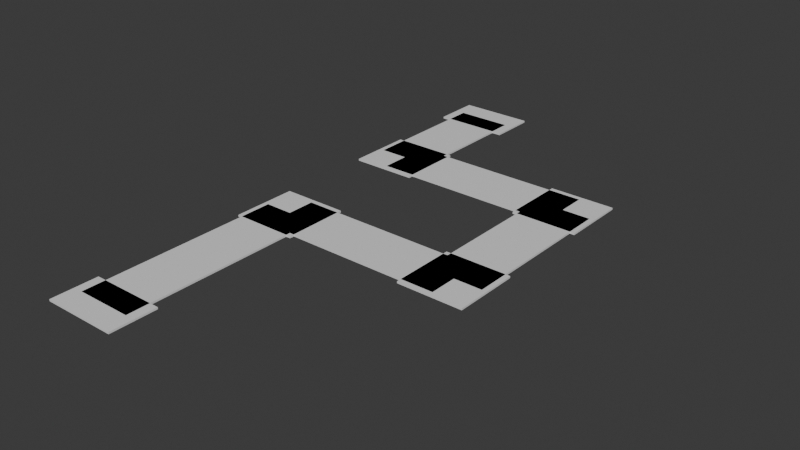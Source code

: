 # Source: stage_ground.blend  (saved by Blender 5.1.30; exported with 4.5.12 LTS)
import bpy
from mathutils import Matrix  # noqa: F401  (used for matrix-valued properties, if any)

bpy.ops.wm.read_factory_settings(use_empty=True)
scene = bpy.context.scene
scene.name = 'Scene'

# ---- collections
col_collection = bpy.data.collections.new('Collection'); scene.collection.children.link(col_collection)

# ---- materials (node trees are filled in below, after node groups)
mat_stage23basalt = bpy.data.materials.new('Stage23Basalt')
mat_stage23basalt.diffuse_color = (0.18, 0.2, 0.22, 1.0)
mat_stage23basalt.roughness = 0.92
mat_stage23basalt.specular_intensity = 0.12

# ---- material node trees
mat_stage23basalt.use_nodes = True; mat_stage23basalt.node_tree.nodes.clear()
_N = mat_stage23basalt.node_tree.nodes; _L = mat_stage23basalt.node_tree.links
n0 = _N.new('ShaderNodeBsdfPrincipled'); n0.name = 'Principled BSDF'; n0.location = (-200, 100)
n1 = _N.new('ShaderNodeOutputMaterial'); n1.name = 'Material Output'; n1.location = (200, 100)
_L.new(n0.outputs[0], n1.inputs[0])
n1.is_active_output = True

# ---- world
world_world = bpy.data.worlds.new('World'); scene.world = world_world
world_world.use_nodes = True; world_world.node_tree.nodes.clear()
_N = world_world.node_tree.nodes; _L = world_world.node_tree.links
n0 = _N.new('ShaderNodeOutputWorld'); n0.name = 'World Output'; n0.location = (200, 100)
n1 = _N.new('ShaderNodeBackground'); n1.name = 'Background'; n1.location = (-200, 100)
n1.inputs[0].default_value = (0.05088, 0.05088, 0.05088, 1.0)
_L.new(n1.outputs[0], n0.inputs[0])
n0.is_active_output = True
world_world.color = (0.05088, 0.05088, 0.05088)
world_world.sun_shadow_jitter_overblur = 0.0

# ---- meshes
me_stage23groundmesh = bpy.data.meshes.new('Stage23GroundMesh')
me_stage23groundmesh.from_pydata([(-26.0, 25.0, 0.0), (-26.0, 25.0, 0.4), (-26.0, 54.0, 0.0), (-26.0, 54.0, 0.4), (-14.0, 25.0, 0.0), (-14.0, 25.0, 0.4), (-14.0, 54.0, 0.0), (-14.0, 54.0, 0.4), (-20.0, 19.0, 0.0), (-20.0, 19.0, 0.4), (-20.0, 31.0, 0.0), (-20.0, 31.0, 0.4), (20.0, 19.0, 0.0), (20.0, 19.0, 0.4), (20.0, 31.0, 0.0), (20.0, 31.0, 0.4), (14.0, -10.0, 0.0), (14.0, -10.0, 0.4), (14.0, 25.0, 0.0), (14.0, 25.0, 0.4), (26.0, -10.0, 0.0), (26.0, -10.0, 0.4), (26.0, 25.0, 0.0), (26.0, 25.0, 0.4), (-20.0, -16.0, 0.0), (-20.0, -16.0, 0.4), (-20.0, -4.0, 0.0), (-20.0, -4.0, 0.4), (20.0, -16.0, 0.0), (20.0, -16.0, 0.4), (20.0, -4.0, 0.0), (20.0, -4.0, 0.4), (-26.0, -54.0, 0.0), (-26.0, -54.0, 0.4), (-26.0, -10.0, 0.0), (-26.0, -10.0, 0.4), (-14.0, -54.0, 0.0), (-14.0, -54.0, 0.4), (-14.0, -10.0, 0.0), (-14.0, -10.0, 0.4), (-28.0, 49.0, 0.0), (-28.0, 49.0, 0.4), (-28.0, 59.0, 0.0), (-28.0, 59.0, 0.4), (-12.0, 49.0, 0.0), (-12.0, 49.0, 0.4), (-12.0, 59.0, 0.0), (-12.0, 59.0, 0.4), (-28.0, -59.0, 0.0), (-28.0, -59.0, 0.4), (-28.0, -49.0, 0.0), (-28.0, -49.0, 0.4), (-12.0, -59.0, 0.0), (-12.0, -59.0, 0.4), (-12.0, -49.0, 0.0), (-12.0, -49.0, 0.4), (-27.0, 18.0, 0.0), (-27.0, 18.0, 0.4), (-27.0, 32.0, 0.0), (-27.0, 32.0, 0.4), (-13.0, 18.0, 0.0), (-13.0, 18.0, 0.4), (-13.0, 32.0, 0.0), (-13.0, 32.0, 0.4), (13.0, 18.0, 0.0), (13.0, 18.0, 0.4), (13.0, 32.0, 0.0), (13.0, 32.0, 0.4), (27.0, 18.0, 0.0), (27.0, 18.0, 0.4), (27.0, 32.0, 0.0), (27.0, 32.0, 0.4), (13.0, -17.0, 0.0), (13.0, -17.0, 0.4), (13.0, -3.0, 0.0), (13.0, -3.0, 0.4), (27.0, -17.0, 0.0), (27.0, -17.0, 0.4), (27.0, -3.0, 0.0), (27.0, -3.0, 0.4), (-27.0, -17.0, 0.0), (-27.0, -17.0, 0.4), (-27.0, -3.0, 0.0), (-27.0, -3.0, 0.4), (-13.0, -17.0, 0.0), (-13.0, -17.0, 0.4), (-13.0, -3.0, 0.0), (-13.0, -3.0, 0.4)], [], [(0, 1, 3, 2), (2, 3, 7, 6), (6, 7, 5, 4), (4, 5, 1, 0), (2, 6, 4, 0), (7, 3, 1, 5), (8, 9, 11, 10), (10, 11, 15, 14), (14, 15, 13, 12), (12, 13, 9, 8), (10, 14, 12, 8), (15, 11, 9, 13), (16, 17, 19, 18), (18, 19, 23, 22), (22, 23, 21, 20), (20, 21, 17, 16), (18, 22, 20, 16), (23, 19, 17, 21), (24, 25, 27, 26), (26, 27, 31, 30), (30, 31, 29, 28), (28, 29, 25, 24), (26, 30, 28, 24), (31, 27, 25, 29), (32, 33, 35, 34), (34, 35, 39, 38), (38, 39, 37, 36), (36, 37, 33, 32), (34, 38, 36, 32), (39, 35, 33, 37), (40, 41, 43, 42), (42, 43, 47, 46), (46, 47, 45, 44), (44, 45, 41, 40), (42, 46, 44, 40), (47, 43, 41, 45), (48, 49, 51, 50), (50, 51, 55, 54), (54, 55, 53, 52), (52, 53, 49, 48), (50, 54, 52, 48), (55, 51, 49, 53), (56, 57, 59, 58), (58, 59, 63, 62), (62, 63, 61, 60), (60, 61, 57, 56), (58, 62, 60, 56), (63, 59, 57, 61), (64, 65, 67, 66), (66, 67, 71, 70), (70, 71, 69, 68), (68, 69, 65, 64), (66, 70, 68, 64), (71, 67, 65, 69), (72, 73, 75, 74), (74, 75, 79, 78), (78, 79, 77, 76), (76, 77, 73, 72), (74, 78, 76, 72), (79, 75, 73, 77), (80, 81, 83, 82), (82, 83, 87, 86), (86, 87, 85, 84), (84, 85, 81, 80), (82, 86, 84, 80), (87, 83, 81, 85)])
_uv = me_stage23groundmesh.uv_layers.new(name='UVMap')
_uv.uv.foreach_set('vector', [0.375, 0.0, 0.625, 0.0, 0.625, 0.25, 0.375, 0.25, 0.375, 0.25, 0.625, 0.25, 0.625, 0.5, 0.375, 0.5, 0.375, 0.5, 0.625, 0.5, 0.625, 0.75, 0.375, 0.75, 0.375, 0.75, 0.625, 0.75, 0.625, 1.0, 0.375, 1.0, 0.125, 0.5, 0.375, 0.5, 0.375, 0.75, 0.125, 0.75, 0.625, 0.5, 0.875, 0.5, 0.875, 0.75, 0.625, 0.75, 0.375, 0.0, 0.625, 0.0, 0.625, 0.25, 0.375, 0.25, 0.375, 0.25, 0.625, 0.25, 0.625, 0.5, 0.375, 0.5, 0.375, 0.5, 0.625, 0.5, 0.625, 0.75, 0.375, 0.75, 0.375, 0.75, 0.625, 0.75, 0.625, 1.0, 0.375, 1.0, 0.125, 0.5, 0.375, 0.5, 0.375, 0.75, 0.125, 0.75, 0.625, 0.5, 0.875, 0.5, 0.875, 0.75, 0.625, 0.75, 0.375, 0.0, 0.625, 0.0, 0.625, 0.25, 0.375, 0.25, 0.375, 0.25, 0.625, 0.25, 0.625, 0.5, 0.375, 0.5, 0.375, 0.5, 0.625, 0.5, 0.625, 0.75, 0.375, 0.75, 0.375, 0.75, 0.625, 0.75, 0.625, 1.0, 0.375, 1.0, 0.125, 0.5, 0.375, 0.5, 0.375, 0.75, 0.125, 0.75, 0.625, 0.5, 0.875, 0.5, 0.875, 0.75, 0.625, 0.75, 0.375, 0.0, 0.625, 0.0, 0.625, 0.25, 0.375, 0.25, 0.375, 0.25, 0.625, 0.25, 0.625, 0.5, 0.375, 0.5, 0.375, 0.5, 0.625, 0.5, 0.625, 0.75, 0.375, 0.75, 0.375, 0.75, 0.625, 0.75, 0.625, 1.0, 0.375, 1.0, 0.125, 0.5, 0.375, 0.5, 0.375, 0.75, 0.125, 0.75, 0.625, 0.5, 0.875, 0.5, 0.875, 0.75, 0.625, 0.75, 0.375, 0.0, 0.625, 0.0, 0.625, 0.25, 0.375, 0.25, 0.375, 0.25, 0.625, 0.25, 0.625, 0.5, 0.375, 0.5, 0.375, 0.5, 0.625, 0.5, 0.625, 0.75, 0.375, 0.75, 0.375, 0.75, 0.625, 0.75, 0.625, 1.0, 0.375, 1.0, 0.125, 0.5, 0.375, 0.5, 0.375, 0.75, 0.125, 0.75, 0.625, 0.5, 0.875, 0.5, 0.875, 0.75, 0.625, 0.75, 0.375, 0.0, 0.625, 0.0, 0.625, 0.25, 0.375, 0.25, 0.375, 0.25, 0.625, 0.25, 0.625, 0.5, 0.375, 0.5, 0.375, 0.5, 0.625, 0.5, 0.625, 0.75, 0.375, 0.75, 0.375, 0.75, 0.625, 0.75, 0.625, 1.0, 0.375, 1.0, 0.125, 0.5, 0.375, 0.5, 0.375, 0.75, 0.125, 0.75, 0.625, 0.5, 0.875, 0.5, 0.875, 0.75, 0.625, 0.75, 0.375, 0.0, 0.625, 0.0, 0.625, 0.25, 0.375, 0.25, 0.375, 0.25, 0.625, 0.25, 0.625, 0.5, 0.375, 0.5, 0.375, 0.5, 0.625, 0.5, 0.625, 0.75, 0.375, 0.75, 0.375, 0.75, 0.625, 0.75, 0.625, 1.0, 0.375, 1.0, 0.125, 0.5, 0.375, 0.5, 0.375, 0.75, 0.125, 0.75, 0.625, 0.5, 0.875, 0.5, 0.875, 0.75, 0.625, 0.75, 0.375, 0.0, 0.625, 0.0, 0.625, 0.25, 0.375, 0.25, 0.375, 0.25, 0.625, 0.25, 0.625, 0.5, 0.375, 0.5, 0.375, 0.5, 0.625, 0.5, 0.625, 0.75, 0.375, 0.75, 0.375, 0.75, 0.625, 0.75, 0.625, 1.0, 0.375, 1.0, 0.125, 0.5, 0.375, 0.5, 0.375, 0.75, 0.125, 0.75, 0.625, 0.5, 0.875, 0.5, 0.875, 0.75, 0.625, 0.75, 0.375, 0.0, 0.625, 0.0, 0.625, 0.25, 0.375, 0.25, 0.375, 0.25, 0.625, 0.25, 0.625, 0.5, 0.375, 0.5, 0.375, 0.5, 0.625, 0.5, 0.625, 0.75, 0.375, 0.75, 0.375, 0.75, 0.625, 0.75, 0.625, 1.0, 0.375, 1.0, 0.125, 0.5, 0.375, 0.5, 0.375, 0.75, 0.125, 0.75, 0.625, 0.5, 0.875, 0.5, 0.875, 0.75, 0.625, 0.75, 0.375, 0.0, 0.625, 0.0, 0.625, 0.25, 0.375, 0.25, 0.375, 0.25, 0.625, 0.25, 0.625, 0.5, 0.375, 0.5, 0.375, 0.5, 0.625, 0.5, 0.625, 0.75, 0.375, 0.75, 0.375, 0.75, 0.625, 0.75, 0.625, 1.0, 0.375, 1.0, 0.125, 0.5, 0.375, 0.5, 0.375, 0.75, 0.125, 0.75, 0.625, 0.5, 0.875, 0.5, 0.875, 0.75, 0.625, 0.75, 0.375, 0.0, 0.625, 0.0, 0.625, 0.25, 0.375, 0.25, 0.375, 0.25, 0.625, 0.25, 0.625, 0.5, 0.375, 0.5, 0.375, 0.5, 0.625, 0.5, 0.625, 0.75, 0.375, 0.75, 0.375, 0.75, 0.625, 0.75, 0.625, 1.0, 0.375, 1.0, 0.125, 0.5, 0.375, 0.5, 0.375, 0.75, 0.125, 0.75, 0.625, 0.5, 0.875, 0.5, 0.875, 0.75, 0.625, 0.75])
me_stage23groundmesh.materials.append(mat_stage23basalt)
me_stage23groundmesh.update()

# ---- objects
ob_stage23ground = bpy.data.objects.new('Stage23Ground', me_stage23groundmesh)

# ---- transforms, parenting, visibility, modifiers, constraints
ob_stage23ground.location = (0.0, 0.0, 0.0)

# ---- collection membership
col_collection.objects.link(ob_stage23ground)

# ---- scene / render settings (as saved in the file)
scene.frame_start = 1; scene.frame_end = 250; scene.frame_set(1)
scene.render.engine = 'BLENDER_EEVEE_NEXT'
scene.render.bake_bias = 0.0
scene.render.bake_samples = 0
scene.cycles.sampling_pattern = 'TABULATED_SOBOL'
scene.eevee.use_volume_custom_range = False
bpy.context.view_layer.update()

# ---- added for rendering (the .blend has no active camera and no usable light): camera, sun
cam_auto = bpy.data.cameras.new('AutoCamera')
cam_auto.lens = 50.0
cam_auto.sensor_width = 36.0
cam_auto.clip_end = 2113.96
ob_auto_camera = bpy.data.objects.new('AutoCamera', cam_auto)
scene.collection.objects.link(ob_auto_camera)
ob_auto_camera.location = (119.954, -144.545, 96.5632)
ob_auto_camera.rotation_euler = (1.09748, -7.21219e-08, 0.694738)
scene.camera = ob_auto_camera
light_auto_sun = bpy.data.lights.new('AutoSun', 'SUN')
light_auto_sun.energy = 3.0
light_auto_sun.angle = 0.0523599
ob_auto_sun = bpy.data.objects.new('AutoSun', light_auto_sun)
scene.collection.objects.link(ob_auto_sun)
ob_auto_sun.rotation_euler = (0.872665, 0.174533, 0.523599)
bpy.context.view_layer.update()
